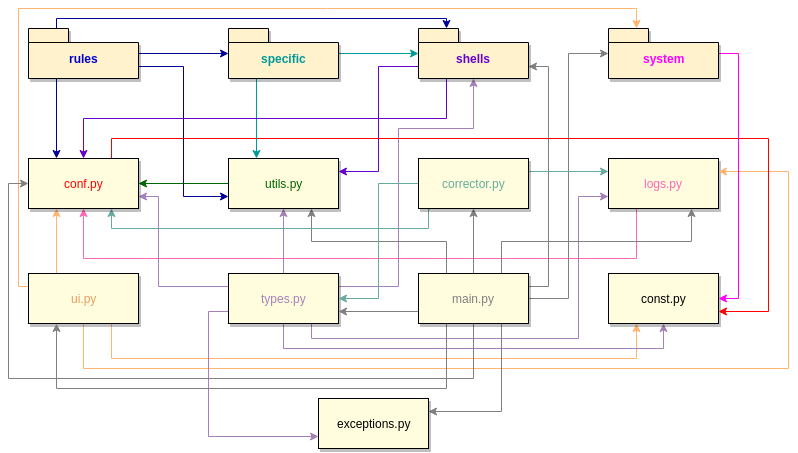

The diagram above was exported from draw.io. Its source (the exported page's mxGraphModel, read from the mxfile embedded in the PNG):
<mxGraphModel dx="1696" dy="416" grid="1" gridSize="10" guides="1" tooltips="1" connect="1" arrows="1" fold="1" page="1" pageScale="1" pageWidth="826" pageHeight="1169" background="none" math="0" shadow="0">
  <root>
    <mxCell id="0" />
    <mxCell id="1" parent="0" />
    <mxCell id="131" style="edgeStyle=orthogonalEdgeStyle;rounded=0;html=1;exitX=0.25;exitY=1;entryX=0.5;entryY=1;jettySize=auto;orthogonalLoop=1;strokeColor=#FF66B3;fontColor=#FF66B3;" edge="1" parent="1" source="10" target="7">
      <mxGeometry relative="1" as="geometry">
        <Array as="points">
          <mxPoint x="628" y="260" />
          <mxPoint x="75" y="260" />
        </Array>
      </mxGeometry>
    </mxCell>
    <mxCell id="10" value="logs.py" style="html=1;fontColor=#FF66B3;shadow=1;fillColor=#FFFDDE;" parent="1" vertex="1">
      <mxGeometry x="600" y="160" width="110" height="50" as="geometry" />
    </mxCell>
    <mxCell id="133" style="edgeStyle=orthogonalEdgeStyle;rounded=0;html=1;exitX=0.25;exitY=0;entryX=0.25;entryY=1;jettySize=auto;orthogonalLoop=1;strokeColor=#FFB570;fontColor=#0000CC;" edge="1" parent="1" source="11" target="7">
      <mxGeometry relative="1" as="geometry" />
    </mxCell>
    <mxCell id="134" style="edgeStyle=orthogonalEdgeStyle;rounded=0;html=1;exitX=0;exitY=0.25;entryX=0.25;entryY=0;jettySize=auto;orthogonalLoop=1;strokeColor=#FFB570;fontColor=#0000CC;" edge="1" parent="1" source="11" target="110">
      <mxGeometry relative="1" as="geometry">
        <Array as="points">
          <mxPoint x="10" y="288" />
          <mxPoint x="10" y="10" />
          <mxPoint x="628" y="10" />
        </Array>
      </mxGeometry>
    </mxCell>
    <mxCell id="136" style="edgeStyle=orthogonalEdgeStyle;rounded=0;html=1;exitX=0.75;exitY=1;entryX=0.25;entryY=1;jettySize=auto;orthogonalLoop=1;strokeColor=#FFB570;fontColor=#0000CC;" edge="1" parent="1" source="11" target="24">
      <mxGeometry relative="1" as="geometry">
        <Array as="points">
          <mxPoint x="103" y="360" />
          <mxPoint x="628" y="360" />
        </Array>
      </mxGeometry>
    </mxCell>
    <mxCell id="137" style="edgeStyle=orthogonalEdgeStyle;rounded=0;html=1;exitX=0.5;exitY=1;entryX=1;entryY=0.25;jettySize=auto;orthogonalLoop=1;strokeColor=#FFB570;fontColor=#0000CC;" edge="1" parent="1" source="11" target="10">
      <mxGeometry relative="1" as="geometry">
        <Array as="points">
          <mxPoint x="75" y="370" />
          <mxPoint x="780" y="370" />
          <mxPoint x="780" y="173" />
        </Array>
      </mxGeometry>
    </mxCell>
    <mxCell id="11" value="ui.py" style="html=1;fontColor=#E09F63;shadow=1;fillColor=#FFFDDE;" parent="1" vertex="1">
      <mxGeometry x="20" y="275" width="110" height="50" as="geometry" />
    </mxCell>
    <mxCell id="139" style="edgeStyle=orthogonalEdgeStyle;rounded=0;html=1;exitX=0.75;exitY=1;entryX=0;entryY=0.75;jettySize=auto;orthogonalLoop=1;strokeColor=#A680B8;fontColor=#0000CC;" edge="1" parent="1" source="12" target="10">
      <mxGeometry relative="1" as="geometry">
        <Array as="points">
          <mxPoint x="303" y="340" />
          <mxPoint x="570" y="340" />
          <mxPoint x="570" y="198" />
        </Array>
      </mxGeometry>
    </mxCell>
    <mxCell id="140" style="edgeStyle=orthogonalEdgeStyle;rounded=0;html=1;exitX=1;exitY=0.25;jettySize=auto;orthogonalLoop=1;strokeColor=#A680B8;fontColor=#0000CC;" edge="1" parent="1" source="12" target="108">
      <mxGeometry relative="1" as="geometry">
        <Array as="points">
          <mxPoint x="390" y="288" />
          <mxPoint x="390" y="130" />
          <mxPoint x="465" y="130" />
        </Array>
      </mxGeometry>
    </mxCell>
    <mxCell id="141" style="edgeStyle=orthogonalEdgeStyle;rounded=0;html=1;exitX=0;exitY=0.25;entryX=1;entryY=0.75;jettySize=auto;orthogonalLoop=1;strokeColor=#A680B8;fontColor=#0000CC;" edge="1" parent="1" source="12" target="7">
      <mxGeometry relative="1" as="geometry">
        <Array as="points">
          <mxPoint x="150" y="288" />
          <mxPoint x="150" y="198" />
        </Array>
      </mxGeometry>
    </mxCell>
    <mxCell id="142" style="edgeStyle=orthogonalEdgeStyle;rounded=0;html=1;exitX=0.5;exitY=1;entryX=0.5;entryY=1;jettySize=auto;orthogonalLoop=1;strokeColor=#A680B8;fontColor=#0000CC;" edge="1" parent="1" source="12" target="24">
      <mxGeometry relative="1" as="geometry">
        <Array as="points">
          <mxPoint x="275" y="350" />
          <mxPoint x="655" y="350" />
        </Array>
      </mxGeometry>
    </mxCell>
    <mxCell id="143" style="edgeStyle=orthogonalEdgeStyle;rounded=0;html=1;exitX=0;exitY=0.75;entryX=0;entryY=0.75;jettySize=auto;orthogonalLoop=1;strokeColor=#A680B8;fontColor=#0000CC;" edge="1" parent="1" source="12" target="43">
      <mxGeometry relative="1" as="geometry" />
    </mxCell>
    <mxCell id="144" style="edgeStyle=orthogonalEdgeStyle;rounded=0;html=1;exitX=0.5;exitY=0;entryX=0.5;entryY=1;jettySize=auto;orthogonalLoop=1;strokeColor=#A680B8;fontColor=#0000CC;" edge="1" parent="1" source="12" target="8">
      <mxGeometry relative="1" as="geometry" />
    </mxCell>
    <mxCell id="12" value="types.py" style="html=1;fontColor=#A680B8;shadow=1;fillColor=#FFFDDE;" parent="1" vertex="1">
      <mxGeometry x="220" y="275" width="110" height="50" as="geometry" />
    </mxCell>
    <mxCell id="145" style="edgeStyle=orthogonalEdgeStyle;rounded=0;html=1;entryX=0;entryY=0.5;jettySize=auto;orthogonalLoop=1;strokeColor=#808080;fontColor=#0000CC;" edge="1" parent="1" target="110">
      <mxGeometry relative="1" as="geometry">
        <mxPoint x="520" y="300" as="sourcePoint" />
        <Array as="points">
          <mxPoint x="520" y="300" />
          <mxPoint x="560" y="300" />
          <mxPoint x="560" y="55" />
        </Array>
      </mxGeometry>
    </mxCell>
    <mxCell id="147" style="edgeStyle=orthogonalEdgeStyle;rounded=0;html=1;exitX=1;exitY=0.25;entryX=1;entryY=0.75;jettySize=auto;orthogonalLoop=1;strokeColor=#808080;fontColor=#0000CC;" edge="1" parent="1" source="13" target="108">
      <mxGeometry relative="1" as="geometry" />
    </mxCell>
    <mxCell id="148" style="edgeStyle=orthogonalEdgeStyle;rounded=0;html=1;exitX=0.5;exitY=1;entryX=0;entryY=0.5;jettySize=auto;orthogonalLoop=1;strokeColor=#808080;fontColor=#0000CC;" edge="1" parent="1" source="13" target="7">
      <mxGeometry relative="1" as="geometry">
        <Array as="points">
          <mxPoint x="465" y="380" />
          <mxPoint y="380" />
          <mxPoint y="185" />
        </Array>
      </mxGeometry>
    </mxCell>
    <mxCell id="149" style="edgeStyle=orthogonalEdgeStyle;rounded=0;html=1;exitX=0.75;exitY=0;entryX=0.75;entryY=1;jettySize=auto;orthogonalLoop=1;strokeColor=#808080;fontColor=#0000CC;" edge="1" parent="1" source="13" target="10">
      <mxGeometry relative="1" as="geometry" />
    </mxCell>
    <mxCell id="150" style="edgeStyle=orthogonalEdgeStyle;rounded=0;html=1;exitX=0;exitY=0.75;entryX=1;entryY=0.75;jettySize=auto;orthogonalLoop=1;strokeColor=#808080;fontColor=#0000CC;" edge="1" parent="1" source="13" target="12">
      <mxGeometry relative="1" as="geometry" />
    </mxCell>
    <mxCell id="151" style="edgeStyle=orthogonalEdgeStyle;rounded=0;html=1;exitX=0.5;exitY=0;entryX=0.5;entryY=1;jettySize=auto;orthogonalLoop=1;strokeColor=#808080;fontColor=#0000CC;" edge="1" parent="1" source="13" target="9">
      <mxGeometry relative="1" as="geometry" />
    </mxCell>
    <mxCell id="153" style="edgeStyle=orthogonalEdgeStyle;rounded=0;html=1;exitX=0.75;exitY=1;entryX=1;entryY=0.25;jettySize=auto;orthogonalLoop=1;strokeColor=#808080;fontColor=#0000CC;" edge="1" parent="1" source="13" target="43">
      <mxGeometry relative="1" as="geometry" />
    </mxCell>
    <mxCell id="154" style="edgeStyle=orthogonalEdgeStyle;rounded=0;html=1;exitX=0.25;exitY=0;entryX=0.75;entryY=1;jettySize=auto;orthogonalLoop=1;strokeColor=#808080;fontColor=#0000CC;" edge="1" parent="1" source="13" target="8">
      <mxGeometry relative="1" as="geometry" />
    </mxCell>
    <mxCell id="155" style="edgeStyle=orthogonalEdgeStyle;rounded=0;html=1;exitX=0.25;exitY=1;entryX=0.25;entryY=1;jettySize=auto;orthogonalLoop=1;strokeColor=#808080;fontColor=#0000CC;" edge="1" parent="1" source="13" target="11">
      <mxGeometry relative="1" as="geometry">
        <Array as="points">
          <mxPoint x="438" y="390" />
          <mxPoint x="48" y="390" />
        </Array>
      </mxGeometry>
    </mxCell>
    <mxCell id="13" value="&lt;font color=&quot;#808080&quot;&gt;main.py&lt;/font&gt;" style="html=1;shadow=1;fillColor=#FFFDDE;" parent="1" vertex="1">
      <mxGeometry x="410" y="275" width="110" height="50" as="geometry" />
    </mxCell>
    <mxCell id="24" value="const.py" style="html=1;shadow=1;fillColor=#FFFDDE;" parent="1" vertex="1">
      <mxGeometry x="600" y="275" width="110" height="50" as="geometry" />
    </mxCell>
    <mxCell id="38" style="edgeStyle=orthogonalEdgeStyle;rounded=0;html=1;exitX=0.75;exitY=0;entryX=0.75;entryY=0;jettySize=auto;orthogonalLoop=1;" parent="1" source="12" target="12" edge="1">
      <mxGeometry relative="1" as="geometry" />
    </mxCell>
    <mxCell id="43" value="exceptions.py" style="html=1;shadow=1;rounded=0;glass=0;comic=0;fillColor=#FFFDDE;" parent="1" vertex="1">
      <mxGeometry x="310" y="400" width="110" height="50" as="geometry" />
    </mxCell>
    <mxCell id="128" style="edgeStyle=orthogonalEdgeStyle;rounded=0;html=1;exitX=0.1;exitY=1.02;entryX=0.75;entryY=1;jettySize=auto;orthogonalLoop=1;strokeColor=#67AB9F;fontColor=#0000CC;exitPerimeter=0;" edge="1" parent="1" source="9" target="7">
      <mxGeometry relative="1" as="geometry">
        <Array as="points">
          <mxPoint x="421" y="210" />
          <mxPoint x="420" y="210" />
          <mxPoint x="420" y="230" />
          <mxPoint x="103" y="230" />
        </Array>
      </mxGeometry>
    </mxCell>
    <mxCell id="130" style="edgeStyle=orthogonalEdgeStyle;rounded=0;html=1;exitX=1;exitY=0.25;entryX=0;entryY=0.25;jettySize=auto;orthogonalLoop=1;strokeColor=#67AB9F;fontColor=#0000CC;" edge="1" parent="1" source="9" target="10">
      <mxGeometry relative="1" as="geometry" />
    </mxCell>
    <mxCell id="132" style="edgeStyle=orthogonalEdgeStyle;rounded=0;html=1;exitX=0;exitY=0.5;entryX=1;entryY=0.5;jettySize=auto;orthogonalLoop=1;strokeColor=#67AB9F;fontColor=#0000CC;" edge="1" parent="1" source="9" target="12">
      <mxGeometry relative="1" as="geometry" />
    </mxCell>
    <mxCell id="9" value="corrector.py" style="html=1;fontColor=#67AB9F;shadow=1;fillColor=#FFFDDE;" parent="1" vertex="1">
      <mxGeometry x="410" y="160" width="110" height="50" as="geometry" />
    </mxCell>
    <mxCell id="125" style="edgeStyle=orthogonalEdgeStyle;rounded=0;html=1;exitX=0;exitY=0.5;jettySize=auto;orthogonalLoop=1;strokeColor=#006600;fontColor=#0000CC;" edge="1" parent="1" source="8" target="7">
      <mxGeometry relative="1" as="geometry" />
    </mxCell>
    <mxCell id="8" value="utils.py" style="html=1;fontColor=#006600;shadow=1;fillColor=#FFFDDE;" parent="1" vertex="1">
      <mxGeometry x="220" y="160" width="110" height="50" as="geometry" />
    </mxCell>
    <mxCell id="124" style="edgeStyle=orthogonalEdgeStyle;rounded=0;html=1;exitX=0.75;exitY=0;entryX=1;entryY=0.75;jettySize=auto;orthogonalLoop=1;strokeColor=#FF0000;fontColor=#0000CC;" edge="1" parent="1" source="7" target="24">
      <mxGeometry relative="1" as="geometry">
        <Array as="points">
          <mxPoint x="103" y="140" />
          <mxPoint x="760" y="140" />
          <mxPoint x="760" y="313" />
        </Array>
      </mxGeometry>
    </mxCell>
    <mxCell id="7" value="conf.py" style="html=1;fontColor=#FF0000;shadow=1;fillColor=#FFFDDE;" parent="1" vertex="1">
      <mxGeometry x="20" y="160" width="110" height="50" as="geometry" />
    </mxCell>
    <mxCell id="112" style="edgeStyle=orthogonalEdgeStyle;rounded=0;html=1;exitX=1;exitY=0.75;entryX=0;entryY=0.75;jettySize=auto;orthogonalLoop=1;strokeColor=#000099;fontColor=#0000CC;" edge="1" parent="1" source="104" target="8">
      <mxGeometry relative="1" as="geometry" />
    </mxCell>
    <mxCell id="113" style="edgeStyle=orthogonalEdgeStyle;rounded=0;html=1;exitX=0.25;exitY=1;entryX=0.25;entryY=0;jettySize=auto;orthogonalLoop=1;strokeColor=#000099;fontColor=#0000CC;" edge="1" parent="1" source="104" target="7">
      <mxGeometry relative="1" as="geometry" />
    </mxCell>
    <mxCell id="116" style="edgeStyle=orthogonalEdgeStyle;rounded=0;html=1;exitX=0.25;exitY=0;entryX=0.25;entryY=0;jettySize=auto;orthogonalLoop=1;strokeColor=#000099;fontColor=#0000CC;" edge="1" parent="1" source="104" target="108">
      <mxGeometry relative="1" as="geometry">
        <Array as="points">
          <mxPoint x="48" y="20" />
          <mxPoint x="438" y="20" />
        </Array>
      </mxGeometry>
    </mxCell>
    <mxCell id="126" style="edgeStyle=orthogonalEdgeStyle;rounded=0;html=1;exitX=1;exitY=0.5;entryX=0;entryY=0.5;jettySize=auto;orthogonalLoop=1;strokeColor=#000099;fontColor=#000099;" edge="1" parent="1" source="104" target="105">
      <mxGeometry relative="1" as="geometry" />
    </mxCell>
    <mxCell id="104" value="r&lt;span style=&quot;line-height: 1.2&quot;&gt;ules&lt;/span&gt;" style="shape=folder;fontStyle=1;spacingTop=10;tabWidth=40;tabHeight=14;tabPosition=left;html=1;fontColor=#0000CC;shadow=1;fillColor=#FFF2CC;" vertex="1" parent="1">
      <mxGeometry x="20" y="30" width="110" height="50" as="geometry" />
    </mxCell>
    <mxCell id="117" style="edgeStyle=orthogonalEdgeStyle;rounded=0;html=1;exitX=0.25;exitY=1;entryX=0.25;entryY=0;jettySize=auto;orthogonalLoop=1;strokeColor=#009999;fontColor=#009999;" edge="1" parent="1" source="105" target="8">
      <mxGeometry relative="1" as="geometry" />
    </mxCell>
    <mxCell id="118" style="edgeStyle=orthogonalEdgeStyle;rounded=0;html=1;exitX=1;exitY=0.5;jettySize=auto;orthogonalLoop=1;strokeColor=#009999;fontColor=#0000CC;" edge="1" parent="1" source="105" target="108">
      <mxGeometry relative="1" as="geometry" />
    </mxCell>
    <mxCell id="105" value="specific" style="shape=folder;fontStyle=1;spacingTop=10;tabWidth=40;tabHeight=14;tabPosition=left;html=1;fontColor=#009999;shadow=1;fillColor=#FFF2CC;strokeColor=#000000;" vertex="1" parent="1">
      <mxGeometry x="220" y="30" width="110" height="50" as="geometry" />
    </mxCell>
    <mxCell id="119" style="edgeStyle=orthogonalEdgeStyle;rounded=0;html=1;exitX=0.25;exitY=1;entryX=0.5;entryY=0;jettySize=auto;orthogonalLoop=1;strokeColor=#6600CC;fontColor=#6600CC;" edge="1" parent="1" source="108" target="7">
      <mxGeometry relative="1" as="geometry" />
    </mxCell>
    <mxCell id="122" style="edgeStyle=orthogonalEdgeStyle;rounded=0;html=1;exitX=0;exitY=0.75;entryX=1;entryY=0.25;jettySize=auto;orthogonalLoop=1;strokeColor=#6600CC;fontColor=#0000CC;" edge="1" parent="1" source="108" target="8">
      <mxGeometry relative="1" as="geometry" />
    </mxCell>
    <mxCell id="108" value="shells" style="shape=folder;fontStyle=1;spacingTop=10;tabWidth=40;tabHeight=14;tabPosition=left;html=1;fontColor=#6600CC;fillColor=#FFF2CC;strokeColor=#000000;gradientColor=none;shadow=1;" vertex="1" parent="1">
      <mxGeometry x="410" y="30" width="110" height="50" as="geometry" />
    </mxCell>
    <mxCell id="123" style="edgeStyle=orthogonalEdgeStyle;rounded=0;html=1;exitX=1;exitY=0.5;entryX=1;entryY=0.5;jettySize=auto;orthogonalLoop=1;strokeColor=#FF00FF;fontColor=#0000CC;" edge="1" parent="1" source="110" target="24">
      <mxGeometry relative="1" as="geometry" />
    </mxCell>
    <mxCell id="110" value="system" style="shape=folder;fontStyle=1;spacingTop=10;tabWidth=40;tabHeight=14;tabPosition=left;html=1;fontColor=#FF00FF;shadow=1;fillColor=#FFF2CC;" vertex="1" parent="1">
      <mxGeometry x="600" y="30" width="110" height="50" as="geometry" />
    </mxCell>
  </root>
</mxGraphModel>